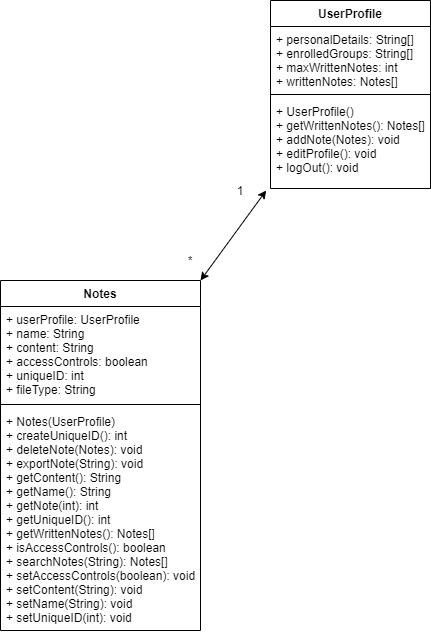

The diagram above was exported from draw.io. Its source (the exported page's mxGraphModel, read from the mxfile embedded in the PNG):
<mxGraphModel dx="1212" dy="999" grid="1" gridSize="10" guides="1" tooltips="1" connect="1" arrows="1" fold="1" page="1" pageScale="1" pageWidth="850" pageHeight="1100" math="0" shadow="0">
  <root>
    <mxCell id="0" />
    <mxCell id="1" parent="0" />
    <mxCell id="g-IE6e-V7sPHmI62xJff-17" value="Notes" style="swimlane;fontStyle=1;align=center;verticalAlign=top;childLayout=stackLayout;horizontal=1;startSize=26;horizontalStack=0;resizeParent=1;resizeParentMax=0;resizeLast=0;collapsible=1;marginBottom=0;" parent="1" vertex="1">
      <mxGeometry x="1110" y="830" width="200" height="350" as="geometry" />
    </mxCell>
    <mxCell id="g-IE6e-V7sPHmI62xJff-18" value="+ userProfile: UserProfile&#10;+ name: String&#10;+ content: String&#10;+ accessControls: boolean&#10;+ uniqueID: int&#10;+ fileType: String" style="text;strokeColor=none;fillColor=none;align=left;verticalAlign=top;spacingLeft=4;spacingRight=4;overflow=hidden;rotatable=0;points=[[0,0.5],[1,0.5]];portConstraint=eastwest;" parent="g-IE6e-V7sPHmI62xJff-17" vertex="1">
      <mxGeometry y="26" width="200" height="94" as="geometry" />
    </mxCell>
    <mxCell id="g-IE6e-V7sPHmI62xJff-19" value="" style="line;strokeWidth=1;fillColor=none;align=left;verticalAlign=middle;spacingTop=-1;spacingLeft=3;spacingRight=3;rotatable=0;labelPosition=right;points=[];portConstraint=eastwest;" parent="g-IE6e-V7sPHmI62xJff-17" vertex="1">
      <mxGeometry y="120" width="200" height="8" as="geometry" />
    </mxCell>
    <mxCell id="g-IE6e-V7sPHmI62xJff-20" value="+ Notes(UserProfile)&#10;+ createUniqueID(): int&#10;+ deleteNote(Notes): void&#10;+ exportNote(String): void&#10;+ getContent(): String&#10;+ getName(): String&#10;+ getNote(int): int&#10;+ getUniqueID(): int&#10;+ getWrittenNotes(): Notes[]&#10;+ isAccessControls(): boolean&#10;+ searchNotes(String): Notes[]&#10;+ setAccessControls(boolean): void &#10;+ setContent(String): void&#10;+ setName(String): void&#10;+ setUniqueID(int): void" style="text;strokeColor=none;fillColor=none;align=left;verticalAlign=top;spacingLeft=4;spacingRight=4;overflow=hidden;rotatable=0;points=[[0,0.5],[1,0.5]];portConstraint=eastwest;" parent="g-IE6e-V7sPHmI62xJff-17" vertex="1">
      <mxGeometry y="128" width="200" height="222" as="geometry" />
    </mxCell>
    <mxCell id="g-IE6e-V7sPHmI62xJff-32" value="UserProfile" style="swimlane;fontStyle=1;align=center;verticalAlign=top;childLayout=stackLayout;horizontal=1;startSize=26;horizontalStack=0;resizeParent=1;resizeParentMax=0;resizeLast=0;collapsible=1;marginBottom=0;" parent="1" vertex="1">
      <mxGeometry x="1380" y="550" width="160" height="188" as="geometry" />
    </mxCell>
    <mxCell id="g-IE6e-V7sPHmI62xJff-33" value="+ personalDetails: String[]&#10;+ enrolledGroups: String[]&#10;+ maxWrittenNotes: int&#10;+ writtenNotes: Notes[]&#10;" style="text;strokeColor=none;fillColor=none;align=left;verticalAlign=top;spacingLeft=4;spacingRight=4;overflow=hidden;rotatable=0;points=[[0,0.5],[1,0.5]];portConstraint=eastwest;" parent="g-IE6e-V7sPHmI62xJff-32" vertex="1">
      <mxGeometry y="26" width="160" height="64" as="geometry" />
    </mxCell>
    <mxCell id="g-IE6e-V7sPHmI62xJff-34" value="" style="line;strokeWidth=1;fillColor=none;align=left;verticalAlign=middle;spacingTop=-1;spacingLeft=3;spacingRight=3;rotatable=0;labelPosition=right;points=[];portConstraint=eastwest;" parent="g-IE6e-V7sPHmI62xJff-32" vertex="1">
      <mxGeometry y="90" width="160" height="8" as="geometry" />
    </mxCell>
    <mxCell id="g-IE6e-V7sPHmI62xJff-35" value="+ UserProfile()&#10;+ getWrittenNotes(): Notes[]&#10;+ addNote(Notes): void&#10;+ editProfile(): void&#10;+ logOut(): void" style="text;strokeColor=none;fillColor=none;align=left;verticalAlign=top;spacingLeft=4;spacingRight=4;overflow=hidden;rotatable=0;points=[[0,0.5],[1,0.5]];portConstraint=eastwest;" parent="g-IE6e-V7sPHmI62xJff-32" vertex="1">
      <mxGeometry y="98" width="160" height="90" as="geometry" />
    </mxCell>
    <mxCell id="g-IE6e-V7sPHmI62xJff-102" value="" style="endArrow=classic;startArrow=classic;html=1;entryX=-0.027;entryY=1.022;entryDx=0;entryDy=0;entryPerimeter=0;" parent="1" target="g-IE6e-V7sPHmI62xJff-35" edge="1">
      <mxGeometry width="50" height="50" relative="1" as="geometry">
        <mxPoint x="1310" y="830" as="sourcePoint" />
        <mxPoint x="1360" y="780" as="targetPoint" />
      </mxGeometry>
    </mxCell>
    <mxCell id="g-IE6e-V7sPHmI62xJff-103" value="*" style="text;html=1;strokeColor=none;fillColor=none;align=center;verticalAlign=middle;whiteSpace=wrap;rounded=0;" parent="1" vertex="1">
      <mxGeometry x="1280" y="800" width="40" height="20" as="geometry" />
    </mxCell>
    <mxCell id="g-IE6e-V7sPHmI62xJff-104" value="1" style="text;html=1;strokeColor=none;fillColor=none;align=center;verticalAlign=middle;whiteSpace=wrap;rounded=0;" parent="1" vertex="1">
      <mxGeometry x="1330" y="730" width="40" height="20" as="geometry" />
    </mxCell>
  </root>
</mxGraphModel>